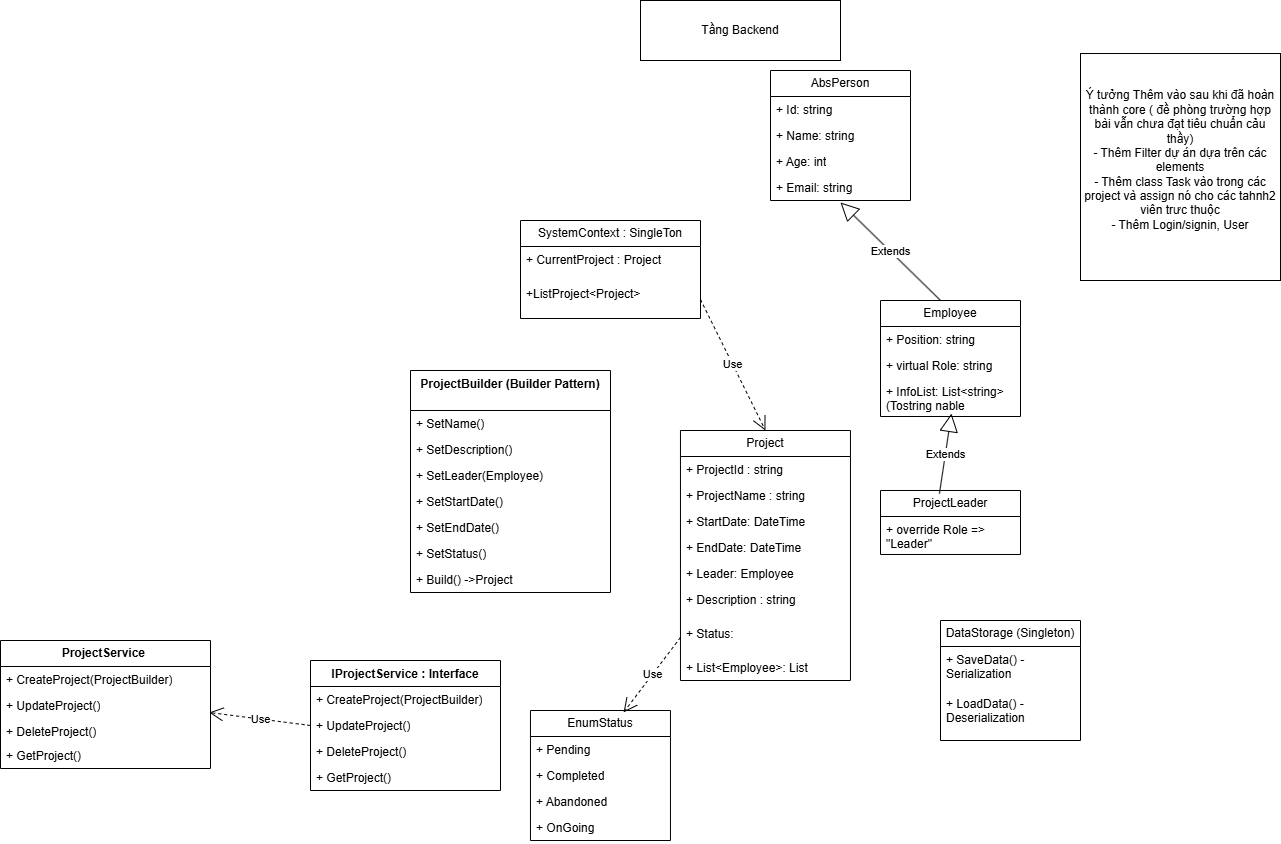

The diagram above was exported from draw.io. Its source (the exported page's mxGraphModel, read from the mxfile embedded in the PNG):
<mxGraphModel dx="2528" dy="999" grid="1" gridSize="10" guides="1" tooltips="1" connect="1" arrows="1" fold="1" page="1" pageScale="1" pageWidth="850" pageHeight="1100" math="0" shadow="0">
  <root>
    <mxCell id="0" />
    <mxCell id="1" parent="0" />
    <mxCell id="hpZPmkSZbQVbcqhyeJxO-3" parent="1" style="swimlane;fontStyle=0;childLayout=stackLayout;horizontal=1;startSize=26;fillColor=none;horizontalStack=0;resizeParent=1;resizeParentMax=0;resizeLast=0;collapsible=1;marginBottom=0;whiteSpace=wrap;html=1;" value="AbsPerson" vertex="1">
      <mxGeometry height="130" width="140" x="270" y="80" as="geometry" />
    </mxCell>
    <mxCell id="hpZPmkSZbQVbcqhyeJxO-4" parent="hpZPmkSZbQVbcqhyeJxO-3" style="text;strokeColor=none;fillColor=none;align=left;verticalAlign=top;spacingLeft=4;spacingRight=4;overflow=hidden;rotatable=0;points=[[0,0.5],[1,0.5]];portConstraint=eastwest;whiteSpace=wrap;html=1;" value="+ Id: string" vertex="1">
      <mxGeometry height="26" width="140" y="26" as="geometry" />
    </mxCell>
    <mxCell id="hpZPmkSZbQVbcqhyeJxO-5" parent="hpZPmkSZbQVbcqhyeJxO-3" style="text;strokeColor=none;fillColor=none;align=left;verticalAlign=top;spacingLeft=4;spacingRight=4;overflow=hidden;rotatable=0;points=[[0,0.5],[1,0.5]];portConstraint=eastwest;whiteSpace=wrap;html=1;" value="+ Name: string" vertex="1">
      <mxGeometry height="26" width="140" y="52" as="geometry" />
    </mxCell>
    <mxCell id="hpZPmkSZbQVbcqhyeJxO-18" parent="hpZPmkSZbQVbcqhyeJxO-3" style="text;strokeColor=none;fillColor=none;align=left;verticalAlign=top;spacingLeft=4;spacingRight=4;overflow=hidden;rotatable=0;points=[[0,0.5],[1,0.5]];portConstraint=eastwest;whiteSpace=wrap;html=1;" value="+ Age: int" vertex="1">
      <mxGeometry height="26" width="140" y="78" as="geometry" />
    </mxCell>
    <mxCell id="hpZPmkSZbQVbcqhyeJxO-6" parent="hpZPmkSZbQVbcqhyeJxO-3" style="text;strokeColor=none;fillColor=none;align=left;verticalAlign=top;spacingLeft=4;spacingRight=4;overflow=hidden;rotatable=0;points=[[0,0.5],[1,0.5]];portConstraint=eastwest;whiteSpace=wrap;html=1;" value="+ Email: string" vertex="1">
      <mxGeometry height="26" width="140" y="104" as="geometry" />
    </mxCell>
    <mxCell id="hpZPmkSZbQVbcqhyeJxO-8" edge="1" parent="1" source="hpZPmkSZbQVbcqhyeJxO-9" style="endArrow=block;endSize=16;endFill=0;html=1;rounded=0;entryX=0.5;entryY=1.077;entryDx=0;entryDy=0;entryPerimeter=0;exitX=0.429;exitY=0;exitDx=0;exitDy=0;exitPerimeter=0;" target="hpZPmkSZbQVbcqhyeJxO-6" value="Extends">
      <mxGeometry relative="1" width="160" as="geometry">
        <mxPoint x="320" y="290" as="sourcePoint" />
        <mxPoint x="490" y="380" as="targetPoint" />
      </mxGeometry>
    </mxCell>
    <mxCell id="hpZPmkSZbQVbcqhyeJxO-9" parent="1" style="swimlane;fontStyle=0;childLayout=stackLayout;horizontal=1;startSize=26;fillColor=none;horizontalStack=0;resizeParent=1;resizeParentMax=0;resizeLast=0;collapsible=1;marginBottom=0;whiteSpace=wrap;html=1;" value="Employee" vertex="1">
      <mxGeometry height="116" width="140" x="380" y="310" as="geometry" />
    </mxCell>
    <mxCell id="hpZPmkSZbQVbcqhyeJxO-11" parent="hpZPmkSZbQVbcqhyeJxO-9" style="text;strokeColor=none;fillColor=none;align=left;verticalAlign=top;spacingLeft=4;spacingRight=4;overflow=hidden;rotatable=0;points=[[0,0.5],[1,0.5]];portConstraint=eastwest;whiteSpace=wrap;html=1;" value="+ Position: string" vertex="1">
      <mxGeometry height="26" width="140" y="26" as="geometry" />
    </mxCell>
    <mxCell id="hpZPmkSZbQVbcqhyeJxO-27" parent="hpZPmkSZbQVbcqhyeJxO-9" style="text;strokeColor=none;fillColor=none;align=left;verticalAlign=top;spacingLeft=4;spacingRight=4;overflow=hidden;rotatable=0;points=[[0,0.5],[1,0.5]];portConstraint=eastwest;whiteSpace=wrap;html=1;" value="+ virtual Role: string" vertex="1">
      <mxGeometry height="26" width="140" y="52" as="geometry" />
    </mxCell>
    <mxCell id="hpZPmkSZbQVbcqhyeJxO-16" parent="hpZPmkSZbQVbcqhyeJxO-9" style="text;strokeColor=none;fillColor=none;align=left;verticalAlign=top;spacingLeft=4;spacingRight=4;overflow=hidden;rotatable=0;points=[[0,0.5],[1,0.5]];portConstraint=eastwest;whiteSpace=wrap;html=1;" value="+ InfoList: List&amp;lt;string&amp;gt; (Tostring nable" vertex="1">
      <mxGeometry height="38" width="140" y="78" as="geometry" />
    </mxCell>
    <mxCell id="hpZPmkSZbQVbcqhyeJxO-24" parent="1" style="swimlane;fontStyle=0;childLayout=stackLayout;horizontal=1;startSize=26;fillColor=none;horizontalStack=0;resizeParent=1;resizeParentMax=0;resizeLast=0;collapsible=1;marginBottom=0;whiteSpace=wrap;html=1;" value="ProjectLeader" vertex="1">
      <mxGeometry height="64" width="140" x="380" y="500" as="geometry" />
    </mxCell>
    <mxCell id="hpZPmkSZbQVbcqhyeJxO-29" parent="hpZPmkSZbQVbcqhyeJxO-24" style="text;strokeColor=none;fillColor=none;align=left;verticalAlign=top;spacingLeft=4;spacingRight=4;overflow=hidden;rotatable=0;points=[[0,0.5],[1,0.5]];portConstraint=eastwest;whiteSpace=wrap;html=1;" value="+ override Role =&amp;gt; &quot;Leader&quot;" vertex="1">
      <mxGeometry height="38" width="140" y="26" as="geometry" />
    </mxCell>
    <mxCell id="hpZPmkSZbQVbcqhyeJxO-28" edge="1" parent="1" source="hpZPmkSZbQVbcqhyeJxO-24" style="endArrow=block;endSize=16;endFill=0;html=1;rounded=0;exitX=0.421;exitY=0.049;exitDx=0;exitDy=0;exitPerimeter=0;entryX=0.507;entryY=0.921;entryDx=0;entryDy=0;entryPerimeter=0;" target="hpZPmkSZbQVbcqhyeJxO-16" value="Extends">
      <mxGeometry relative="1" width="160" as="geometry">
        <mxPoint x="440" y="420" as="sourcePoint" />
        <mxPoint x="555" y="519" as="targetPoint" />
      </mxGeometry>
    </mxCell>
    <mxCell id="hpZPmkSZbQVbcqhyeJxO-30" parent="1" style="swimlane;fontStyle=0;childLayout=stackLayout;horizontal=1;startSize=26;fillColor=none;horizontalStack=0;resizeParent=1;resizeParentMax=0;resizeLast=0;collapsible=1;marginBottom=0;whiteSpace=wrap;html=1;" value="SystemContext : SingleTon" vertex="1">
      <mxGeometry height="98" width="180" x="20" y="230" as="geometry" />
    </mxCell>
    <mxCell id="hpZPmkSZbQVbcqhyeJxO-31" parent="hpZPmkSZbQVbcqhyeJxO-30" style="text;strokeColor=none;fillColor=none;align=left;verticalAlign=top;spacingLeft=4;spacingRight=4;overflow=hidden;rotatable=0;points=[[0,0.5],[1,0.5]];portConstraint=eastwest;whiteSpace=wrap;html=1;" value="+ CurrentProject : Project" vertex="1">
      <mxGeometry height="34" width="180" y="26" as="geometry" />
    </mxCell>
    <mxCell id="hpZPmkSZbQVbcqhyeJxO-32" parent="hpZPmkSZbQVbcqhyeJxO-30" style="text;strokeColor=none;fillColor=none;align=left;verticalAlign=top;spacingLeft=4;spacingRight=4;overflow=hidden;rotatable=0;points=[[0,0.5],[1,0.5]];portConstraint=eastwest;whiteSpace=wrap;html=1;" value="+ListProject&amp;lt;Project&amp;gt;" vertex="1">
      <mxGeometry height="38" width="180" y="60" as="geometry" />
    </mxCell>
    <mxCell id="hpZPmkSZbQVbcqhyeJxO-34" parent="1" style="swimlane;fontStyle=0;childLayout=stackLayout;horizontal=1;startSize=26;fillColor=none;horizontalStack=0;resizeParent=1;resizeParentMax=0;resizeLast=0;collapsible=1;marginBottom=0;whiteSpace=wrap;html=1;" value="Project" vertex="1">
      <mxGeometry height="250" width="170" x="179.96" y="440" as="geometry" />
    </mxCell>
    <mxCell id="hpZPmkSZbQVbcqhyeJxO-35" parent="hpZPmkSZbQVbcqhyeJxO-34" style="text;strokeColor=none;fillColor=none;align=left;verticalAlign=top;spacingLeft=4;spacingRight=4;overflow=hidden;rotatable=0;points=[[0,0.5],[1,0.5]];portConstraint=eastwest;whiteSpace=wrap;html=1;" value="+ ProjectId : string" vertex="1">
      <mxGeometry height="26" width="170" y="26" as="geometry" />
    </mxCell>
    <mxCell id="hpZPmkSZbQVbcqhyeJxO-36" parent="hpZPmkSZbQVbcqhyeJxO-34" style="text;strokeColor=none;fillColor=none;align=left;verticalAlign=top;spacingLeft=4;spacingRight=4;overflow=hidden;rotatable=0;points=[[0,0.5],[1,0.5]];portConstraint=eastwest;whiteSpace=wrap;html=1;" value="+&amp;nbsp;ProjectName : string" vertex="1">
      <mxGeometry height="26" width="170" y="52" as="geometry" />
    </mxCell>
    <mxCell id="hpZPmkSZbQVbcqhyeJxO-38" parent="hpZPmkSZbQVbcqhyeJxO-34" style="text;strokeColor=none;fillColor=none;align=left;verticalAlign=top;spacingLeft=4;spacingRight=4;overflow=hidden;rotatable=0;points=[[0,0.5],[1,0.5]];portConstraint=eastwest;whiteSpace=wrap;html=1;" value="+ StartDate: DateTime" vertex="1">
      <mxGeometry height="26" width="170" y="78" as="geometry" />
    </mxCell>
    <mxCell id="hpZPmkSZbQVbcqhyeJxO-39" parent="hpZPmkSZbQVbcqhyeJxO-34" style="text;strokeColor=none;fillColor=none;align=left;verticalAlign=top;spacingLeft=4;spacingRight=4;overflow=hidden;rotatable=0;points=[[0,0.5],[1,0.5]];portConstraint=eastwest;whiteSpace=wrap;html=1;" value="+ EndDate: DateTime" vertex="1">
      <mxGeometry height="26" width="170" y="104" as="geometry" />
    </mxCell>
    <mxCell id="h9veNIlZEjeZHeOrtIHV-14" parent="hpZPmkSZbQVbcqhyeJxO-34" style="text;strokeColor=none;fillColor=none;align=left;verticalAlign=top;spacingLeft=4;spacingRight=4;overflow=hidden;rotatable=0;points=[[0,0.5],[1,0.5]];portConstraint=eastwest;whiteSpace=wrap;html=1;" value="+ Leader: Employee" vertex="1">
      <mxGeometry height="26" width="170" y="130" as="geometry" />
    </mxCell>
    <mxCell id="hpZPmkSZbQVbcqhyeJxO-37" parent="hpZPmkSZbQVbcqhyeJxO-34" style="text;strokeColor=none;fillColor=none;align=left;verticalAlign=top;spacingLeft=4;spacingRight=4;overflow=hidden;rotatable=0;points=[[0,0.5],[1,0.5]];portConstraint=eastwest;whiteSpace=wrap;html=1;" value="+ Description : string" vertex="1">
      <mxGeometry height="34" width="170" y="156" as="geometry" />
    </mxCell>
    <mxCell id="hpZPmkSZbQVbcqhyeJxO-40" parent="hpZPmkSZbQVbcqhyeJxO-34" style="text;strokeColor=none;fillColor=none;align=left;verticalAlign=top;spacingLeft=4;spacingRight=4;overflow=hidden;rotatable=0;points=[[0,0.5],[1,0.5]];portConstraint=eastwest;whiteSpace=wrap;html=1;" value="+ Status:&amp;nbsp;&amp;nbsp;" vertex="1">
      <mxGeometry height="34" width="170" y="190" as="geometry" />
    </mxCell>
    <mxCell id="h9veNIlZEjeZHeOrtIHV-62" parent="hpZPmkSZbQVbcqhyeJxO-34" style="text;strokeColor=none;fillColor=none;align=left;verticalAlign=top;spacingLeft=4;spacingRight=4;overflow=hidden;rotatable=0;points=[[0,0.5],[1,0.5]];portConstraint=eastwest;whiteSpace=wrap;html=1;" value="+ List&amp;lt;Employee&amp;gt;: List" vertex="1">
      <mxGeometry height="26" width="170" y="224" as="geometry" />
    </mxCell>
    <mxCell id="h9veNIlZEjeZHeOrtIHV-2" edge="1" parent="1" source="hpZPmkSZbQVbcqhyeJxO-40" style="endArrow=open;endSize=12;dashed=1;html=1;rounded=0;exitX=0;exitY=0.5;exitDx=0;exitDy=0;entryX=0.665;entryY=0.015;entryDx=0;entryDy=0;entryPerimeter=0;" target="h9veNIlZEjeZHeOrtIHV-3" value="Use">
      <mxGeometry relative="1" width="160" as="geometry">
        <mxPoint x="50" y="670" as="sourcePoint" />
        <mxPoint x="110" y="640" as="targetPoint" />
      </mxGeometry>
    </mxCell>
    <mxCell id="h9veNIlZEjeZHeOrtIHV-3" parent="1" style="swimlane;fontStyle=0;childLayout=stackLayout;horizontal=1;startSize=26;fillColor=none;horizontalStack=0;resizeParent=1;resizeParentMax=0;resizeLast=0;collapsible=1;marginBottom=0;whiteSpace=wrap;html=1;" value="EnumStatus" vertex="1">
      <mxGeometry height="130" width="140" x="29.96" y="720" as="geometry" />
    </mxCell>
    <mxCell id="h9veNIlZEjeZHeOrtIHV-10" parent="h9veNIlZEjeZHeOrtIHV-3" style="text;strokeColor=none;fillColor=none;align=left;verticalAlign=top;spacingLeft=4;spacingRight=4;overflow=hidden;rotatable=0;points=[[0,0.5],[1,0.5]];portConstraint=eastwest;whiteSpace=wrap;html=1;" value="+ Pending" vertex="1">
      <mxGeometry height="26" width="140" y="26" as="geometry" />
    </mxCell>
    <mxCell id="h9veNIlZEjeZHeOrtIHV-11" parent="h9veNIlZEjeZHeOrtIHV-3" style="text;strokeColor=none;fillColor=none;align=left;verticalAlign=top;spacingLeft=4;spacingRight=4;overflow=hidden;rotatable=0;points=[[0,0.5],[1,0.5]];portConstraint=eastwest;whiteSpace=wrap;html=1;" value="+ Completed" vertex="1">
      <mxGeometry height="26" width="140" y="52" as="geometry" />
    </mxCell>
    <mxCell id="h9veNIlZEjeZHeOrtIHV-12" parent="h9veNIlZEjeZHeOrtIHV-3" style="text;strokeColor=none;fillColor=none;align=left;verticalAlign=top;spacingLeft=4;spacingRight=4;overflow=hidden;rotatable=0;points=[[0,0.5],[1,0.5]];portConstraint=eastwest;whiteSpace=wrap;html=1;" value="+ Abandoned" vertex="1">
      <mxGeometry height="26" width="140" y="78" as="geometry" />
    </mxCell>
    <mxCell id="h9veNIlZEjeZHeOrtIHV-13" parent="h9veNIlZEjeZHeOrtIHV-3" style="text;strokeColor=none;fillColor=none;align=left;verticalAlign=top;spacingLeft=4;spacingRight=4;overflow=hidden;rotatable=0;points=[[0,0.5],[1,0.5]];portConstraint=eastwest;whiteSpace=wrap;html=1;" value="+ OnGoing" vertex="1">
      <mxGeometry height="26" width="140" y="104" as="geometry" />
    </mxCell>
    <mxCell id="h9veNIlZEjeZHeOrtIHV-32" parent="1" style="html=1;whiteSpace=wrap;" value="Ý tưởng Thêm vào sau khi đã hoàn thành core ( đề phòng trường hợp bài vẫn chưa đạt tiêu chuẩn cảu thầy)&lt;div&gt;- Thêm Filter dự án dựa trên các elements&lt;br&gt;&lt;div&gt;- Thêm class Task vào trong các project và assign nó cho các tahnh2 viên trưc thuộc&lt;/div&gt;&lt;div&gt;- Thêm Login/signin, User&lt;br&gt;&lt;div&gt;&lt;br&gt;&lt;/div&gt;&lt;/div&gt;&lt;/div&gt;" vertex="1">
      <mxGeometry height="227" width="200" x="580" y="63" as="geometry" />
    </mxCell>
    <mxCell id="h9veNIlZEjeZHeOrtIHV-33" parent="1" style="swimlane;fontStyle=0;childLayout=stackLayout;horizontal=1;startSize=26;fillColor=none;horizontalStack=0;resizeParent=1;resizeParentMax=0;resizeLast=0;collapsible=1;marginBottom=0;whiteSpace=wrap;html=1;" value="DataStorage (Singleton)" vertex="1">
      <mxGeometry height="120" width="140" x="440" y="630" as="geometry" />
    </mxCell>
    <mxCell id="h9veNIlZEjeZHeOrtIHV-34" parent="h9veNIlZEjeZHeOrtIHV-33" style="text;strokeColor=none;fillColor=none;align=left;verticalAlign=top;spacingLeft=4;spacingRight=4;overflow=hidden;rotatable=0;points=[[0,0.5],[1,0.5]];portConstraint=eastwest;whiteSpace=wrap;html=1;" value="+ SaveData() - Serialization&amp;nbsp;" vertex="1">
      <mxGeometry height="44" width="140" y="26" as="geometry" />
    </mxCell>
    <mxCell id="h9veNIlZEjeZHeOrtIHV-35" parent="h9veNIlZEjeZHeOrtIHV-33" style="text;strokeColor=none;fillColor=none;align=left;verticalAlign=top;spacingLeft=4;spacingRight=4;overflow=hidden;rotatable=0;points=[[0,0.5],[1,0.5]];portConstraint=eastwest;whiteSpace=wrap;html=1;" value="+ LoadData() - Deserialization" vertex="1">
      <mxGeometry height="50" width="140" y="70" as="geometry" />
    </mxCell>
    <mxCell id="h9veNIlZEjeZHeOrtIHV-50" parent="1" style="swimlane;fontStyle=1;align=center;verticalAlign=top;childLayout=stackLayout;horizontal=1;startSize=26;horizontalStack=0;resizeParent=1;resizeParentMax=0;resizeLast=0;collapsible=1;marginBottom=0;whiteSpace=wrap;html=1;" value="IProjectService : Interface" vertex="1">
      <mxGeometry height="130" width="190" x="-190" y="670" as="geometry" />
    </mxCell>
    <mxCell id="h9veNIlZEjeZHeOrtIHV-51" parent="h9veNIlZEjeZHeOrtIHV-50" style="text;strokeColor=none;fillColor=none;align=left;verticalAlign=top;spacingLeft=4;spacingRight=4;overflow=hidden;rotatable=0;points=[[0,0.5],[1,0.5]];portConstraint=eastwest;whiteSpace=wrap;html=1;" value="+ CreateProject(ProjectBuilder)" vertex="1">
      <mxGeometry height="26" width="190" y="26" as="geometry" />
    </mxCell>
    <mxCell id="h9veNIlZEjeZHeOrtIHV-53" parent="h9veNIlZEjeZHeOrtIHV-50" style="text;strokeColor=none;fillColor=none;align=left;verticalAlign=top;spacingLeft=4;spacingRight=4;overflow=hidden;rotatable=0;points=[[0,0.5],[1,0.5]];portConstraint=eastwest;whiteSpace=wrap;html=1;" value="+ UpdateProject()" vertex="1">
      <mxGeometry height="26" width="190" y="52" as="geometry" />
    </mxCell>
    <mxCell id="h9veNIlZEjeZHeOrtIHV-54" parent="h9veNIlZEjeZHeOrtIHV-50" style="text;strokeColor=none;fillColor=none;align=left;verticalAlign=top;spacingLeft=4;spacingRight=4;overflow=hidden;rotatable=0;points=[[0,0.5],[1,0.5]];portConstraint=eastwest;whiteSpace=wrap;html=1;" value="+ DeleteProject()" vertex="1">
      <mxGeometry height="26" width="190" y="78" as="geometry" />
    </mxCell>
    <mxCell id="h9veNIlZEjeZHeOrtIHV-69" parent="h9veNIlZEjeZHeOrtIHV-50" style="text;strokeColor=none;fillColor=none;align=left;verticalAlign=top;spacingLeft=4;spacingRight=4;overflow=hidden;rotatable=0;points=[[0,0.5],[1,0.5]];portConstraint=eastwest;whiteSpace=wrap;html=1;" value="+ GetProject()" vertex="1">
      <mxGeometry height="26" width="190" y="104" as="geometry" />
    </mxCell>
    <mxCell id="h9veNIlZEjeZHeOrtIHV-55" parent="1" style="swimlane;fontStyle=1;align=center;verticalAlign=top;childLayout=stackLayout;horizontal=1;startSize=40;horizontalStack=0;resizeParent=1;resizeParentMax=0;resizeLast=0;collapsible=1;marginBottom=0;whiteSpace=wrap;html=1;" value="ProjectBuilder (Builder Pattern)" vertex="1">
      <mxGeometry height="222" width="200" x="-90" y="380" as="geometry" />
    </mxCell>
    <mxCell id="h9veNIlZEjeZHeOrtIHV-67" parent="h9veNIlZEjeZHeOrtIHV-55" style="text;strokeColor=none;fillColor=none;align=left;verticalAlign=top;spacingLeft=4;spacingRight=4;overflow=hidden;rotatable=0;points=[[0,0.5],[1,0.5]];portConstraint=eastwest;whiteSpace=wrap;html=1;" value="+ SetName()" vertex="1">
      <mxGeometry height="26" width="200" y="40" as="geometry" />
    </mxCell>
    <mxCell id="h9veNIlZEjeZHeOrtIHV-58" parent="h9veNIlZEjeZHeOrtIHV-55" style="text;strokeColor=none;fillColor=none;align=left;verticalAlign=top;spacingLeft=4;spacingRight=4;overflow=hidden;rotatable=0;points=[[0,0.5],[1,0.5]];portConstraint=eastwest;whiteSpace=wrap;html=1;" value="+ SetDescription()" vertex="1">
      <mxGeometry height="26" width="200" y="66" as="geometry" />
    </mxCell>
    <mxCell id="h9veNIlZEjeZHeOrtIHV-61" parent="h9veNIlZEjeZHeOrtIHV-55" style="text;strokeColor=none;fillColor=none;align=left;verticalAlign=top;spacingLeft=4;spacingRight=4;overflow=hidden;rotatable=0;points=[[0,0.5],[1,0.5]];portConstraint=eastwest;whiteSpace=wrap;html=1;" value="+ SetLeader(Employee)" vertex="1">
      <mxGeometry height="26" width="200" y="92" as="geometry" />
    </mxCell>
    <mxCell id="h9veNIlZEjeZHeOrtIHV-63" parent="h9veNIlZEjeZHeOrtIHV-55" style="text;strokeColor=none;fillColor=none;align=left;verticalAlign=top;spacingLeft=4;spacingRight=4;overflow=hidden;rotatable=0;points=[[0,0.5],[1,0.5]];portConstraint=eastwest;whiteSpace=wrap;html=1;" value="+ SetStartDate()" vertex="1">
      <mxGeometry height="26" width="200" y="118" as="geometry" />
    </mxCell>
    <mxCell id="h9veNIlZEjeZHeOrtIHV-64" parent="h9veNIlZEjeZHeOrtIHV-55" style="text;strokeColor=none;fillColor=none;align=left;verticalAlign=top;spacingLeft=4;spacingRight=4;overflow=hidden;rotatable=0;points=[[0,0.5],[1,0.5]];portConstraint=eastwest;whiteSpace=wrap;html=1;" value="+&amp;nbsp;SetEndDate()" vertex="1">
      <mxGeometry height="26" width="200" y="144" as="geometry" />
    </mxCell>
    <mxCell id="h9veNIlZEjeZHeOrtIHV-66" parent="h9veNIlZEjeZHeOrtIHV-55" style="text;strokeColor=none;fillColor=none;align=left;verticalAlign=top;spacingLeft=4;spacingRight=4;overflow=hidden;rotatable=0;points=[[0,0.5],[1,0.5]];portConstraint=eastwest;whiteSpace=wrap;html=1;" value="+ SetStatus()" vertex="1">
      <mxGeometry height="26" width="200" y="170" as="geometry" />
    </mxCell>
    <mxCell id="h9veNIlZEjeZHeOrtIHV-65" parent="h9veNIlZEjeZHeOrtIHV-55" style="text;strokeColor=none;fillColor=none;align=left;verticalAlign=top;spacingLeft=4;spacingRight=4;overflow=hidden;rotatable=0;points=[[0,0.5],[1,0.5]];portConstraint=eastwest;whiteSpace=wrap;html=1;" value="+ Build() -&amp;gt;Project" vertex="1">
      <mxGeometry height="26" width="200" y="196" as="geometry" />
    </mxCell>
    <mxCell id="h9veNIlZEjeZHeOrtIHV-59" edge="1" parent="1" source="hpZPmkSZbQVbcqhyeJxO-32" style="endArrow=open;endSize=12;dashed=1;html=1;rounded=0;exitX=1;exitY=0.5;exitDx=0;exitDy=0;entryX=0.5;entryY=0;entryDx=0;entryDy=0;" target="hpZPmkSZbQVbcqhyeJxO-34" value="Use">
      <mxGeometry relative="1" width="160" as="geometry">
        <mxPoint x="187" y="328" as="sourcePoint" />
        <mxPoint x="130" y="403" as="targetPoint" />
      </mxGeometry>
    </mxCell>
    <mxCell id="h9veNIlZEjeZHeOrtIHV-75" parent="1" style="html=1;whiteSpace=wrap;" value="&lt;div&gt;&lt;div&gt;&lt;div&gt;Tầng Backend&lt;/div&gt;&lt;/div&gt;&lt;/div&gt;" vertex="1">
      <mxGeometry height="60" width="200" x="140" y="10" as="geometry" />
    </mxCell>
    <mxCell id="h9veNIlZEjeZHeOrtIHV-80" edge="1" parent="1" source="h9veNIlZEjeZHeOrtIHV-53" style="endArrow=open;endSize=12;dashed=1;html=1;rounded=0;exitX=0;exitY=0.5;exitDx=0;exitDy=0;entryX=0.994;entryY=0.769;entryDx=0;entryDy=0;entryPerimeter=0;" target="h9veNIlZEjeZHeOrtIHV-83" value="Use">
      <mxGeometry relative="1" width="160" as="geometry">
        <mxPoint x="-223" y="740" as="sourcePoint" />
        <mxPoint x="-290" y="730" as="targetPoint" />
      </mxGeometry>
    </mxCell>
    <mxCell id="h9veNIlZEjeZHeOrtIHV-81" parent="1" style="swimlane;fontStyle=0;childLayout=stackLayout;horizontal=1;startSize=26;fillColor=none;horizontalStack=0;resizeParent=1;resizeParentMax=0;resizeLast=0;collapsible=1;marginBottom=0;whiteSpace=wrap;html=1;" value="&lt;span style=&quot;font-weight: 700;&quot;&gt;ProjectService&amp;nbsp;&lt;/span&gt;" vertex="1">
      <mxGeometry height="128" width="210" x="-500" y="650" as="geometry" />
    </mxCell>
    <mxCell id="h9veNIlZEjeZHeOrtIHV-82" parent="h9veNIlZEjeZHeOrtIHV-81" style="text;strokeColor=none;fillColor=none;align=left;verticalAlign=top;spacingLeft=4;spacingRight=4;overflow=hidden;rotatable=0;points=[[0,0.5],[1,0.5]];portConstraint=eastwest;whiteSpace=wrap;html=1;" value="+ CreateProject(ProjectBuilder)" vertex="1">
      <mxGeometry height="26" width="210" y="26" as="geometry" />
    </mxCell>
    <mxCell id="h9veNIlZEjeZHeOrtIHV-83" parent="h9veNIlZEjeZHeOrtIHV-81" style="text;strokeColor=none;fillColor=none;align=left;verticalAlign=top;spacingLeft=4;spacingRight=4;overflow=hidden;rotatable=0;points=[[0,0.5],[1,0.5]];portConstraint=eastwest;whiteSpace=wrap;html=1;" value="+ UpdateProject()" vertex="1">
      <mxGeometry height="26" width="210" y="52" as="geometry" />
    </mxCell>
    <mxCell id="h9veNIlZEjeZHeOrtIHV-84" parent="h9veNIlZEjeZHeOrtIHV-81" style="text;strokeColor=none;fillColor=none;align=left;verticalAlign=top;spacingLeft=4;spacingRight=4;overflow=hidden;rotatable=0;points=[[0,0.5],[1,0.5]];portConstraint=eastwest;whiteSpace=wrap;html=1;" value="+ DeleteProject()" vertex="1">
      <mxGeometry height="24" width="210" y="78" as="geometry" />
    </mxCell>
    <mxCell id="h9veNIlZEjeZHeOrtIHV-85" parent="h9veNIlZEjeZHeOrtIHV-81" style="text;strokeColor=none;fillColor=none;align=left;verticalAlign=top;spacingLeft=4;spacingRight=4;overflow=hidden;rotatable=0;points=[[0,0.5],[1,0.5]];portConstraint=eastwest;whiteSpace=wrap;html=1;" value="+ GetProject()" vertex="1">
      <mxGeometry height="26" width="210" y="102" as="geometry" />
    </mxCell>
  </root>
</mxGraphModel>